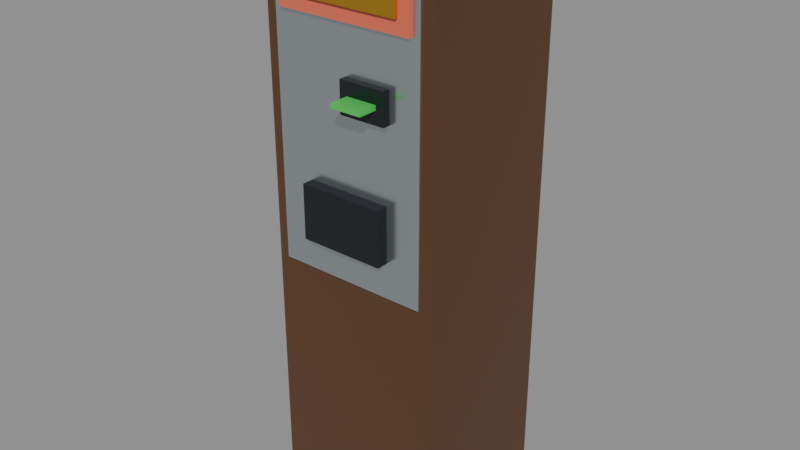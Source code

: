 # Source: cozy_bowling_bill_changer.blend  (saved by Blender 5.2.45; exported with 4.5.12 LTS)
import bpy
from mathutils import Matrix  # noqa: F401  (used for matrix-valued properties, if any)

bpy.ops.wm.read_factory_settings(use_empty=True)
scene = bpy.context.scene
scene.name = 'Scene'

# ---- materials (node trees are filled in below, after node groups)
mat_bowling_walnut_dark = bpy.data.materials.new('Bowling_Walnut_Dark')
mat_bowling_walnut_dark.diffuse_color = (0.0999, 0.04231, 0.016, 1.0)
mat_bowling_chrome_steel = bpy.data.materials.new('Bowling_Chrome_Steel')
mat_bowling_chrome_steel.diffuse_color = (0.552, 0.5972, 0.6308, 1.0)
mat_bowling_coral_pink = bpy.data.materials.new('Bowling_Coral_Pink')
mat_bowling_coral_pink.diffuse_color = (0.7605, 0.1441, 0.08438, 1.0)
mat_bowling_gold_brass = bpy.data.materials.new('Bowling_Gold_Brass')
mat_bowling_gold_brass.diffuse_color = (0.6867, 0.3813, 0.03955, 1.0)
mat_bowling_arcade_green = bpy.data.materials.new('Bowling_Arcade_Green')
mat_bowling_arcade_green.diffuse_color = (0.0648, 0.5776, 0.09759, 1.0)
mat_bowling_obsidian_ball = bpy.data.materials.new('Bowling_Obsidian_Ball')
mat_bowling_obsidian_ball.diffuse_color = (0.01161, 0.01444, 0.01938, 1.0)

# ---- material node trees
mat_bowling_walnut_dark.use_nodes = True; mat_bowling_walnut_dark.node_tree.nodes.clear()
_N = mat_bowling_walnut_dark.node_tree.nodes; _L = mat_bowling_walnut_dark.node_tree.links
n0 = _N.new('ShaderNodeBsdfPrincipled'); n0.name = 'Principled BSDF'; n0.location = (-200, 100)
n0.inputs[0].default_value = (0.0999, 0.04231, 0.016, 1.0)
n0.inputs[2].default_value = 0.45
n0.inputs[10].default_value = 0.005
n1 = _N.new('ShaderNodeOutputMaterial'); n1.name = 'Material Output'; n1.location = (200, 100)
_L.new(n0.outputs[0], n1.inputs[0])
n1.is_active_output = True
mat_bowling_chrome_steel.use_nodes = True; mat_bowling_chrome_steel.node_tree.nodes.clear()
_N = mat_bowling_chrome_steel.node_tree.nodes; _L = mat_bowling_chrome_steel.node_tree.links
n0 = _N.new('ShaderNodeBsdfPrincipled'); n0.name = 'Principled BSDF'; n0.location = (-200, 100)
n0.inputs[0].default_value = (0.552, 0.5972, 0.6308, 1.0)
n0.inputs[1].default_value = 0.9
n0.inputs[2].default_value = 0.22
n0.inputs[10].default_value = 0.005
n1 = _N.new('ShaderNodeOutputMaterial'); n1.name = 'Material Output'; n1.location = (200, 100)
_L.new(n0.outputs[0], n1.inputs[0])
n1.is_active_output = True
mat_bowling_coral_pink.use_nodes = True; mat_bowling_coral_pink.node_tree.nodes.clear()
_N = mat_bowling_coral_pink.node_tree.nodes; _L = mat_bowling_coral_pink.node_tree.links
n0 = _N.new('ShaderNodeBsdfPrincipled'); n0.name = 'Principled BSDF'; n0.location = (-200, 100)
n0.inputs[0].default_value = (0.7605, 0.1441, 0.08438, 1.0)
n0.inputs[2].default_value = 0.38
n0.inputs[10].default_value = 0.005
n1 = _N.new('ShaderNodeOutputMaterial'); n1.name = 'Material Output'; n1.location = (200, 100)
_L.new(n0.outputs[0], n1.inputs[0])
n1.is_active_output = True
mat_bowling_gold_brass.use_nodes = True; mat_bowling_gold_brass.node_tree.nodes.clear()
_N = mat_bowling_gold_brass.node_tree.nodes; _L = mat_bowling_gold_brass.node_tree.links
n0 = _N.new('ShaderNodeBsdfPrincipled'); n0.name = 'Principled BSDF'; n0.location = (-200, 100)
n0.inputs[0].default_value = (0.6867, 0.3813, 0.03955, 1.0)
n0.inputs[1].default_value = 0.85
n0.inputs[2].default_value = 0.28
n0.inputs[10].default_value = 0.005
n1 = _N.new('ShaderNodeOutputMaterial'); n1.name = 'Material Output'; n1.location = (200, 100)
_L.new(n0.outputs[0], n1.inputs[0])
n1.is_active_output = True
mat_bowling_arcade_green.use_nodes = True; mat_bowling_arcade_green.node_tree.nodes.clear()
_N = mat_bowling_arcade_green.node_tree.nodes; _L = mat_bowling_arcade_green.node_tree.links
n0 = _N.new('ShaderNodeBsdfPrincipled'); n0.name = 'Principled BSDF'; n0.location = (-200, 100)
n0.inputs[0].default_value = (0.0648, 0.5776, 0.09759, 1.0)
n0.inputs[2].default_value = 0.35
n0.inputs[10].default_value = 0.005
n1 = _N.new('ShaderNodeOutputMaterial'); n1.name = 'Material Output'; n1.location = (200, 100)
_L.new(n0.outputs[0], n1.inputs[0])
n1.is_active_output = True
mat_bowling_obsidian_ball.use_nodes = True; mat_bowling_obsidian_ball.node_tree.nodes.clear()
_N = mat_bowling_obsidian_ball.node_tree.nodes; _L = mat_bowling_obsidian_ball.node_tree.links
n0 = _N.new('ShaderNodeBsdfPrincipled'); n0.name = 'Principled BSDF'; n0.location = (-200, 100)
n0.inputs[0].default_value = (0.01161, 0.01444, 0.01938, 1.0)
n0.inputs[1].default_value = 0.15
n0.inputs[2].default_value = 0.2
n0.inputs[10].default_value = 0.005
n1 = _N.new('ShaderNodeOutputMaterial'); n1.name = 'Material Output'; n1.location = (200, 100)
_L.new(n0.outputs[0], n1.inputs[0])
n1.is_active_output = True

# ---- meshes
me_changer_mesh = bpy.data.meshes.new('Changer_Mesh')
me_changer_mesh.from_pydata([(-0.23, -0.21, 0.0), (-0.23, -0.21, 1.48), (-0.23, 0.21, 1.48), (-0.23, 0.21, 0.0), (-0.23, 0.21, 0.0), (-0.23, 0.21, 1.48), (0.23, 0.21, 1.48), (0.23, 0.21, 0.0), (0.23, 0.21, 0.0), (0.23, 0.21, 1.48), (0.23, -0.21, 1.48), (0.23, -0.21, 0.0), (0.23, -0.21, 0.0), (0.23, -0.21, 1.48), (-0.23, -0.21, 1.48), (-0.23, -0.21, 0.0), (-0.23, 0.21, 0.0), (0.23, 0.21, 0.0), (0.23, -0.21, 0.0), (-0.23, -0.21, 0.0), (0.23, 0.21, 1.48), (-0.23, 0.21, 1.48), (-0.23, -0.21, 1.48), (0.23, -0.21, 1.48), (-0.2, -0.215, 0.66), (-0.2, -0.215, 1.42), (-0.2, -0.195, 1.42), (-0.2, -0.195, 0.66), (-0.2, -0.195, 0.66), (-0.2, -0.195, 1.42), (0.2, -0.195, 1.42), (0.2, -0.195, 0.66), (0.2, -0.195, 0.66), (0.2, -0.195, 1.42), (0.2, -0.215, 1.42), (0.2, -0.215, 0.66), (0.2, -0.215, 0.66), (0.2, -0.215, 1.42), (-0.2, -0.215, 1.42), (-0.2, -0.215, 0.66), (-0.2, -0.195, 0.66), (0.2, -0.195, 0.66), (0.2, -0.215, 0.66), (-0.2, -0.215, 0.66), (0.2, -0.195, 1.42), (-0.2, -0.195, 1.42), (-0.2, -0.215, 1.42), (0.2, -0.215, 1.42), (-0.18, -0.225, 1.28), (-0.18, -0.225, 1.4), (-0.18, -0.205, 1.4), (-0.18, -0.205, 1.28), (-0.18, -0.205, 1.28), (-0.18, -0.205, 1.4), (0.18, -0.205, 1.4), (0.18, -0.205, 1.28), (0.18, -0.205, 1.28), (0.18, -0.205, 1.4), (0.18, -0.225, 1.4), (0.18, -0.225, 1.28), (0.18, -0.225, 1.28), (0.18, -0.225, 1.4), (-0.18, -0.225, 1.4), (-0.18, -0.225, 1.28), (-0.18, -0.205, 1.28), (0.18, -0.205, 1.28), (0.18, -0.225, 1.28), (-0.18, -0.225, 1.28), (0.18, -0.205, 1.4), (-0.18, -0.205, 1.4), (-0.18, -0.225, 1.4), (0.18, -0.225, 1.4), (-0.15, -0.2325, 1.315), (-0.15, -0.2325, 1.365), (-0.15, -0.2175, 1.365), (-0.15, -0.2175, 1.315), (-0.15, -0.2175, 1.315), (-0.15, -0.2175, 1.365), (0.15, -0.2175, 1.365), (0.15, -0.2175, 1.315), (0.15, -0.2175, 1.315), (0.15, -0.2175, 1.365), (0.15, -0.2325, 1.365), (0.15, -0.2325, 1.315), (0.15, -0.2325, 1.315), (0.15, -0.2325, 1.365), (-0.15, -0.2325, 1.365), (-0.15, -0.2325, 1.315), (-0.15, -0.2175, 1.315), (0.15, -0.2175, 1.315), (0.15, -0.2325, 1.315), (-0.15, -0.2325, 1.315), (0.15, -0.2175, 1.365), (-0.15, -0.2175, 1.365), (-0.15, -0.2325, 1.365), (0.15, -0.2325, 1.365), (0.0, -0.235, 1.08), (0.0, -0.235, 1.16), (0.0, -0.205, 1.16), (0.0, -0.205, 1.08), (0.0, -0.205, 1.08), (0.0, -0.205, 1.16), (0.12, -0.205, 1.16), (0.12, -0.205, 1.08), (0.12, -0.205, 1.08), (0.12, -0.205, 1.16), (0.12, -0.235, 1.16), (0.12, -0.235, 1.08), (0.12, -0.235, 1.08), (0.12, -0.235, 1.16), (0.0, -0.235, 1.16), (0.0, -0.235, 1.08), (0.0, -0.205, 1.08), (0.12, -0.205, 1.08), (0.12, -0.235, 1.08), (0.0, -0.235, 1.08), (0.12, -0.205, 1.16), (0.0, -0.205, 1.16), (0.0, -0.235, 1.16), (0.12, -0.235, 1.16), (0.02, -0.285, 1.114), (0.02, -0.285, 1.126), (0.02, -0.215, 1.126), (0.02, -0.215, 1.114), (0.02, -0.215, 1.114), (0.02, -0.215, 1.126), (0.1, -0.215, 1.126), (0.1, -0.215, 1.114), (0.1, -0.215, 1.114), (0.1, -0.215, 1.126), (0.1, -0.285, 1.126), (0.1, -0.285, 1.114), (0.1, -0.285, 1.114), (0.1, -0.285, 1.126), (0.02, -0.285, 1.126), (0.02, -0.285, 1.114), (0.02, -0.215, 1.114), (0.1, -0.215, 1.114), (0.1, -0.285, 1.114), (0.02, -0.285, 1.114), (0.1, -0.215, 1.126), (0.02, -0.215, 1.126), (0.02, -0.285, 1.126), (0.1, -0.285, 1.126), (-0.11, -0.245, 0.75), (-0.11, -0.245, 0.89), (-0.11, -0.195, 0.89), (-0.11, -0.195, 0.75), (-0.11, -0.195, 0.75), (-0.11, -0.195, 0.89), (0.11, -0.195, 0.89), (0.11, -0.195, 0.75), (0.11, -0.195, 0.75), (0.11, -0.195, 0.89), (0.11, -0.245, 0.89), (0.11, -0.245, 0.75), (0.11, -0.245, 0.75), (0.11, -0.245, 0.89), (-0.11, -0.245, 0.89), (-0.11, -0.245, 0.75), (-0.11, -0.195, 0.75), (0.11, -0.195, 0.75), (0.11, -0.245, 0.75), (-0.11, -0.245, 0.75), (0.11, -0.195, 0.89), (-0.11, -0.195, 0.89), (-0.11, -0.245, 0.89), (0.11, -0.245, 0.89), (-0.018, -0.22, 0.77), (-0.02444, -0.2044, 0.77), (-0.04, -0.198, 0.77), (-0.05556, -0.2044, 0.77), (-0.062, -0.22, 0.77), (-0.05556, -0.2356, 0.77), (-0.04, -0.242, 0.77), (-0.02444, -0.2356, 0.77), (-0.018, -0.22, 0.8), (-0.02444, -0.2044, 0.8), (-0.04, -0.198, 0.8), (-0.05556, -0.2044, 0.8), (-0.062, -0.22, 0.8), (-0.05556, -0.2356, 0.8), (-0.04, -0.242, 0.8), (-0.02444, -0.2356, 0.8), (0.022, -0.22, 0.77), (0.01556, -0.2044, 0.77), (1.347e-18, -0.198, 0.77), (-0.01556, -0.2044, 0.77), (-0.022, -0.22, 0.77), (-0.01556, -0.2356, 0.77), (-4.041e-18, -0.242, 0.77), (0.01556, -0.2356, 0.77), (0.022, -0.22, 0.8), (0.01556, -0.2044, 0.8), (1.347e-18, -0.198, 0.8), (-0.01556, -0.2044, 0.8), (-0.022, -0.22, 0.8), (-0.01556, -0.2356, 0.8), (-4.041e-18, -0.242, 0.8), (0.01556, -0.2356, 0.8), (0.062, -0.22, 0.77), (0.05556, -0.2044, 0.77), (0.04, -0.198, 0.77), (0.02444, -0.2044, 0.77), (0.018, -0.22, 0.77), (0.02444, -0.2356, 0.77), (0.04, -0.242, 0.77), (0.05556, -0.2356, 0.77), (0.062, -0.22, 0.8), (0.05556, -0.2044, 0.8), (0.04, -0.198, 0.8), (0.02444, -0.2044, 0.8), (0.018, -0.22, 0.8), (0.02444, -0.2356, 0.8), (0.04, -0.242, 0.8), (0.05556, -0.2356, 0.8)], [], [(0, 1, 2, 3), (4, 5, 6, 7), (8, 9, 10, 11), (12, 13, 14, 15), (16, 17, 18, 19), (20, 21, 22, 23), (24, 25, 26, 27), (28, 29, 30, 31), (32, 33, 34, 35), (36, 37, 38, 39), (40, 41, 42, 43), (44, 45, 46, 47), (48, 49, 50, 51), (52, 53, 54, 55), (56, 57, 58, 59), (60, 61, 62, 63), (64, 65, 66, 67), (68, 69, 70, 71), (72, 73, 74, 75), (76, 77, 78, 79), (80, 81, 82, 83), (84, 85, 86, 87), (88, 89, 90, 91), (92, 93, 94, 95), (96, 97, 98, 99), (100, 101, 102, 103), (104, 105, 106, 107), (108, 109, 110, 111), (112, 113, 114, 115), (116, 117, 118, 119), (120, 121, 122, 123), (124, 125, 126, 127), (128, 129, 130, 131), (132, 133, 134, 135), (136, 137, 138, 139), (140, 141, 142, 143), (144, 145, 146, 147), (148, 149, 150, 151), (152, 153, 154, 155), (156, 157, 158, 159), (160, 161, 162, 163), (164, 165, 166, 167), (168, 169, 177, 176), (169, 170, 178, 177), (170, 171, 179, 178), (171, 172, 180, 179), (172, 173, 181, 180), (173, 174, 182, 181), (174, 175, 183, 182), (175, 168, 176, 183), (175, 174, 173, 172, 171, 170, 169, 168), (176, 177, 178, 179, 180, 181, 182, 183), (184, 185, 193, 192), (185, 186, 194, 193), (186, 187, 195, 194), (187, 188, 196, 195), (188, 189, 197, 196), (189, 190, 198, 197), (190, 191, 199, 198), (191, 184, 192, 199), (191, 190, 189, 188, 187, 186, 185, 184), (192, 193, 194, 195, 196, 197, 198, 199), (200, 201, 209, 208), (201, 202, 210, 209), (202, 203, 211, 210), (203, 204, 212, 211), (204, 205, 213, 212), (205, 206, 214, 213), (206, 207, 215, 214), (207, 200, 208, 215), (207, 206, 205, 204, 203, 202, 201, 200), (208, 209, 210, 211, 212, 213, 214, 215)])
me_changer_mesh.polygons.foreach_set('material_index', [0, 0, 0, 0, 0, 0, 1, 1, 1, 1, 1, 1, 2, 2, 2, 2, 2, 2, 3, 3, 3, 3, 3, 3, 5, 5, 5, 5, 5, 5, 4, 4, 4, 4, 4, 4, 5, 5, 5, 5, 5, 5, 3, 3, 3, 3, 3, 3, 3, 3, 3, 3, 3, 3, 3, 3, 3, 3, 3, 3, 3, 3, 3, 3, 3, 3, 3, 3, 3, 3, 3, 3])
me_changer_mesh.materials.append(mat_bowling_walnut_dark)
me_changer_mesh.materials.append(mat_bowling_chrome_steel)
me_changer_mesh.materials.append(mat_bowling_coral_pink)
me_changer_mesh.materials.append(mat_bowling_gold_brass)
me_changer_mesh.materials.append(mat_bowling_arcade_green)
me_changer_mesh.materials.append(mat_bowling_obsidian_ball)
me_changer_mesh.update()
arm_changer_rig = bpy.data.armatures.new('Changer_Rig')  # bones are not reproduced

# ---- objects
ob_changer_rig = bpy.data.objects.new('Changer_Rig', arm_changer_rig)
ob_changer_mesh = bpy.data.objects.new('Changer_Mesh', me_changer_mesh)
ob_insert_bill_spot = bpy.data.objects.new('Insert_Bill_Spot', None)
ob_take_quarters = bpy.data.objects.new('Take_Quarters', None)

# ---- transforms, parenting, visibility, modifiers, constraints
ob_changer_rig.location = (0.0, 0.0, 0.0)
ob_changer_mesh.parent = ob_changer_rig
ob_changer_mesh.location = (0.0, 0.0, 0.0)
_vg = ob_changer_mesh.vertex_groups.new(name='Root')
_vg.add([0, 1, 2, 3, 4, 5, 6, 7, 8, 9, 10, 11, 12, 13, 14, 15, 16, 17, 18, 19, 20, 21, 22, 23, 24, 25, 26, 27, 28, 29, 30, 31, 32, 33, 34, 35, 36, 37, 38, 39, 40, 41, 42, 43, 44, 45, 46, 47, 96, 97, 98, 99, 100, 101, 102, 103, 104, 105, 106, 107, 108, 109, 110, 111, 112, 113, 114, 115, 116, 117, 118, 119, 144, 145, 146, 147, 148, 149, 150, 151, 152, 153, 154, 155, 156, 157, 158, 159, 160, 161, 162, 163, 164, 165, 166, 167], 1.0, 'REPLACE')
_vg = ob_changer_mesh.vertex_groups.new(name='Bill_Slider')
_vg.add([120, 121, 122, 123, 124, 125, 126, 127, 128, 129, 130, 131, 132, 133, 134, 135, 136, 137, 138, 139, 140, 141, 142, 143], 1.0, 'REPLACE')
_vg = ob_changer_mesh.vertex_groups.new(name='Quarter_Pile')
_vg.add([168, 169, 170, 171, 172, 173, 174, 175, 176, 177, 178, 179, 180, 181, 182, 183, 184, 185, 186, 187, 188, 189, 190, 191, 192, 193, 194, 195, 196, 197, 198, 199, 200, 201, 202, 203, 204, 205, 206, 207, 208, 209, 210, 211, 212, 213, 214, 215], 1.0, 'REPLACE')
_vg = ob_changer_mesh.vertex_groups.new(name='Out_Of_Order_Sign')
_vg.add([48, 49, 50, 51, 52, 53, 54, 55, 56, 57, 58, 59, 60, 61, 62, 63, 64, 65, 66, 67, 68, 69, 70, 71, 72, 73, 74, 75, 76, 77, 78, 79, 80, 81, 82, 83, 84, 85, 86, 87, 88, 89, 90, 91, 92, 93, 94, 95], 1.0, 'REPLACE')
_m = ob_changer_mesh.modifiers.new('Armature', 'ARMATURE')
_m.object = ob_changer_rig
ob_insert_bill_spot.parent = ob_changer_rig
ob_insert_bill_spot.matrix_parent_inverse = Matrix(((-1.0, -0.0, 0.0, 0.06), (-0.0, -1.0, 0.0, -0.3), (0.0, -0.0, 1.0, -1.12), (-0.0, 0.0, -0.0, 1.0)))
ob_insert_bill_spot.location = (0.06, -0.26, 1.12)
ob_insert_bill_spot.empty_display_size = 0.03
ob_take_quarters.parent = ob_changer_rig
ob_take_quarters.matrix_parent_inverse = Matrix(((1.0, -8.742e-08, 0.0, -1.923e-08), (-0.0, 0.0, 1.0, -0.86), (-8.742e-08, -1.0, 0.0, -0.22), (-0.0, 0.0, -0.0, 1.0)))
ob_take_quarters.location = (0.0, -0.24, 0.8)
ob_take_quarters.empty_display_size = 0.03

# ---- collection membership
scene.collection.objects.link(ob_changer_rig)
scene.collection.objects.link(ob_changer_mesh)
scene.collection.objects.link(ob_insert_bill_spot)
scene.collection.objects.link(ob_take_quarters)

# ---- scene / render settings (as saved in the file)
scene.frame_start = 1; scene.frame_end = 250; scene.frame_set(1)
scene.render.engine = 'BLENDER_EEVEE_NEXT'
scene.render.fps = 30
scene.render.bake_bias = 0.0
scene.render.bake_samples = 0
scene.render.compositor_device = 'GPU'
scene.eevee.use_volume_custom_range = False
scene.eevee.fast_gi_thickness_near = 0.1
scene.eevee.fast_gi_thickness_far = 0.0
scene.eevee.ray_tracing_options.screen_trace_thickness = 0.1
bpy.context.view_layer.update()

# ---- added for rendering (the .blend has no active camera and no usable light): camera, sun + grey world if the file has none
cam_auto = bpy.data.cameras.new('AutoCamera')
cam_auto.lens = 50.0
cam_auto.sensor_width = 36.0
cam_auto.clip_end = 1000.0
ob_auto_camera = bpy.data.objects.new('AutoCamera', cam_auto)
scene.collection.objects.link(ob_auto_camera)
ob_auto_camera.location = (1.50531, -1.84387, 1.94425)
ob_auto_camera.rotation_euler = (1.09748, -7.21219e-08, 0.694738)
scene.camera = ob_auto_camera
light_auto_sun = bpy.data.lights.new('AutoSun', 'SUN')
light_auto_sun.energy = 3.0
light_auto_sun.angle = 0.0523599
ob_auto_sun = bpy.data.objects.new('AutoSun', light_auto_sun)
scene.collection.objects.link(ob_auto_sun)
ob_auto_sun.rotation_euler = (0.872665, 0.174533, 0.523599)
if scene.world is None:
    world_auto = bpy.data.worlds.new('AutoWorld')
    world_auto.color = (0.3, 0.3, 0.3)
    scene.world = world_auto
bpy.context.view_layer.update()
